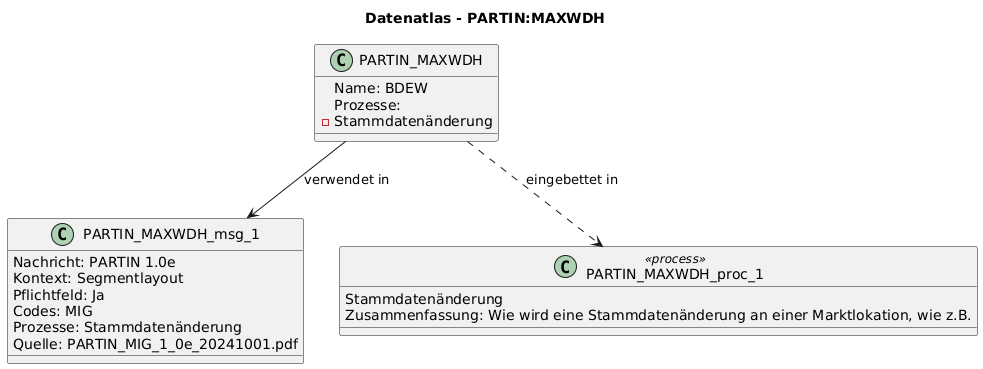

The diagram above was rendered by PlantUML. Its source (embedded in the PNG):
@startuml
title Datenatlas - PARTIN:MAXWDH
class PARTIN_MAXWDH {
  Name: BDEW
  Prozesse:
    - Stammdatenänderung
}
class PARTIN_MAXWDH_msg_1 {
  Nachricht: PARTIN 1.0e
  Kontext: Segmentlayout
  Pflichtfeld: Ja
  Codes: MIG
  Prozesse: Stammdatenänderung
  Quelle: PARTIN_MIG_1_0e_20241001.pdf
}
PARTIN_MAXWDH --> PARTIN_MAXWDH_msg_1 : verwendet in
class PARTIN_MAXWDH_proc_1 <<process>> {
  Stammdatenänderung
  Zusammenfassung: Wie wird eine Stammdatenänderung an einer Marktlokation, wie z.B.
}
PARTIN_MAXWDH ..> PARTIN_MAXWDH_proc_1 : eingebettet in
@enduml